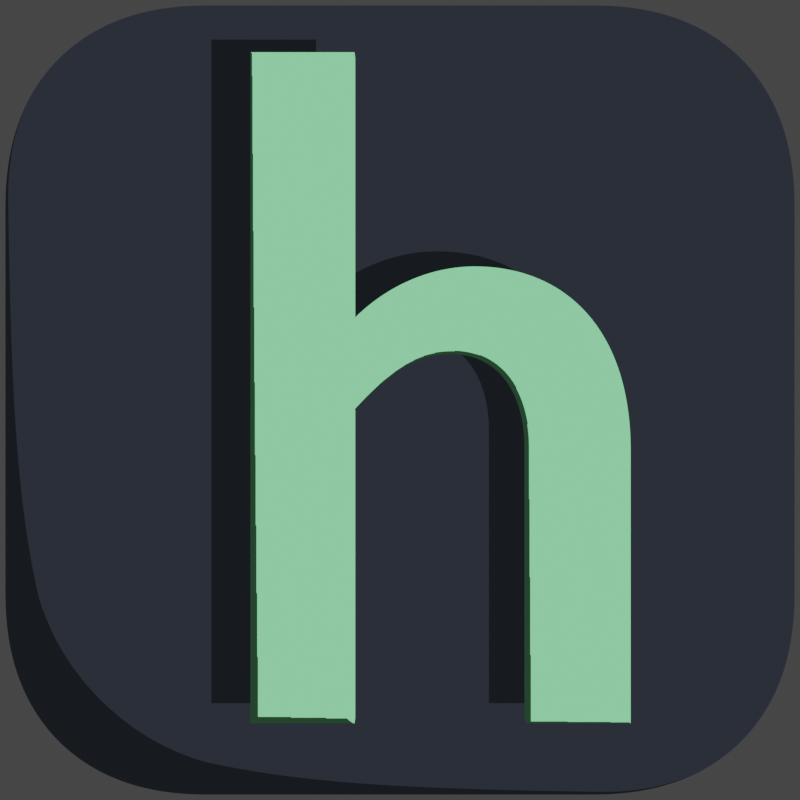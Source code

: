 # Source: i1.blend  (saved by Blender 3.2.14; exported with 4.5.12 LTS)
import bpy
from mathutils import Matrix  # noqa: F401  (used for matrix-valued properties, if any)

bpy.ops.wm.read_factory_settings(use_empty=True)
scene = bpy.context.scene
scene.name = 'Scene'

# ---- collections
col_collection = bpy.data.collections.new('Collection'); scene.collection.children.link(col_collection)

# ---- materials (node trees are filled in below, after node groups)
mat_material = bpy.data.materials.new('Material')
mat_material.alpha_threshold = 0.0
mat_material.use_transparent_shadow = False
mat_material.line_color = (0.0, 0.0, 0.0, 1.0)
mat_material_002 = bpy.data.materials.new('Material.002')
mat_material_002.use_transparent_shadow = False
mat_material_008 = bpy.data.materials.new('Material.008')
mat_material_008.use_transparent_shadow = False

# ---- material node trees
mat_material.use_nodes = True; mat_material.node_tree.nodes.clear()
_N = mat_material.node_tree.nodes; _L = mat_material.node_tree.links
n0 = _N.new('ShaderNodeOutputMaterial'); n0.name = 'Material Output'; n0.location = (864, 233)
n1 = _N.new('ShaderNodeMix'); n1.name = 'Mix'; n1.location = (382, 300)
n1.data_type = 'RGBA'
n1.inputs[6].default_value = (0.008568, 0.01033, 0.01298, 1.0)
n1.inputs[7].default_value = (0.02122, 0.02519, 0.03434, 1.0)
n2 = _N.new('ShaderNodeTexCoord'); n2.name = 'Texture Coordinate'; n2.location = (-365, 35)
n3 = _N.new('ShaderNodeValToRGB'); n3.name = 'ColorRamp'; n3.location = (80, 163)
n3.color_ramp.interpolation = 'CONSTANT'
while len(n3.color_ramp.elements) > 1: n3.color_ramp.elements.remove(n3.color_ramp.elements[-1])
n3.color_ramp.elements[0].position = 0.0; n3.color_ramp.elements[0].color = (0.0, 0.0, 0.0, 1.0)
_e = n3.color_ramp.elements.new(0.6979); _e.color = (1.0, 1.0, 1.0, 1.0)
n4 = _N.new('ShaderNodeVectorMath'); n4.name = 'Vector Math'; n4.location = (-170, 325)
n4.inputs[2].default_value = (0.0, 0.0, 0.1)
n5 = _N.new('ShaderNodeNewGeometry'); n5.name = 'Geometry'; n5.location = (-433, 326)
_L.new(n4.outputs[0], n3.inputs[0])
_L.new(n3.outputs[0], n1.inputs[0])
_L.new(n1.outputs[2], n0.inputs[1])
_L.new(n1.outputs[2], n0.inputs[0])
_L.new(n2.outputs[0], n4.inputs[1])
_L.new(n5.outputs[1], n4.inputs[0])
n0.is_active_output = True
mat_material_002.use_nodes = True; mat_material_002.node_tree.nodes.clear()
_N = mat_material_002.node_tree.nodes; _L = mat_material_002.node_tree.links
n0 = _N.new('ShaderNodeTexCoord'); n0.name = 'Texture Coordinate'; n0.location = (-365, 35)
n1 = _N.new('ShaderNodeVectorMath'); n1.name = 'Vector Math'; n1.location = (-174, 280)
n2 = _N.new('ShaderNodeOutputMaterial'); n2.name = 'Material Output.001'; n2.location = (935, 300)
n3 = _N.new('ShaderNodeValToRGB'); n3.name = 'ColorRamp'; n3.location = (46, 289)
n3.color_ramp.interpolation = 'CONSTANT'
while len(n3.color_ramp.elements) > 1: n3.color_ramp.elements.remove(n3.color_ramp.elements[-1])
n3.color_ramp.elements[0].position = 0.0; n3.color_ramp.elements[0].color = (0.0, 0.0, 0.0, 1.0)
_e = n3.color_ramp.elements.new(0.4864); _e.color = (1.0, 1.0, 1.0, 1.0)
n4 = _N.new('ShaderNodeMix'); n4.name = 'Mix'; n4.location = (591, 303)
n4.data_type = 'RGBA'
n4.inputs[6].default_value = (0.01728, 0.04747, 0.02374, 1.0)
n4.inputs[7].default_value = (0.2502, 0.8469, 0.3712, 1.0)
n5 = _N.new('ShaderNodeNewGeometry'); n5.name = 'Geometry'; n5.location = (-366, 275)
_L.new(n0.outputs[0], n1.inputs[1])
_L.new(n1.outputs[0], n3.inputs[0])
_L.new(n3.outputs[0], n4.inputs[0])
_L.new(n4.outputs[2], n2.inputs[0])
_L.new(n5.outputs[3], n1.inputs[0])
n2.is_active_output = True
mat_material_008.use_nodes = True; mat_material_008.node_tree.nodes.clear()
_N = mat_material_008.node_tree.nodes; _L = mat_material_008.node_tree.links
n0 = _N.new('ShaderNodeTexCoord'); n0.name = 'Texture Coordinate'; n0.location = (-365, 35)
n1 = _N.new('ShaderNodeNewGeometry'); n1.name = 'Geometry'; n1.location = (-366, 275)
n2 = _N.new('ShaderNodeVectorMath'); n2.name = 'Vector Math'; n2.location = (-174, 280)
n3 = _N.new('ShaderNodeOutputMaterial'); n3.name = 'Material Output.001'; n3.location = (935, 300)
n4 = _N.new('ShaderNodeValToRGB'); n4.name = 'ColorRamp'; n4.location = (46, 289)
n4.color_ramp.interpolation = 'CONSTANT'
while len(n4.color_ramp.elements) > 1: n4.color_ramp.elements.remove(n4.color_ramp.elements[-1])
n4.color_ramp.elements[0].position = 0.08636; n4.color_ramp.elements[0].color = (0.0, 0.0, 0.0, 1.0)
_e = n4.color_ramp.elements.new(0.7136); _e.color = (1.0, 1.0, 1.0, 1.0)
n5 = _N.new('ShaderNodeMix'); n5.name = 'Mix'; n5.location = (591, 303)
n5.data_type = 'RGBA'
n5.inputs[6].default_value = (0.008568, 0.01033, 0.01298, 1.0)
n5.inputs[7].default_value = (0.008568, 0.01033, 0.01298, 1.0)
_L.new(n1.outputs[1], n2.inputs[0])
_L.new(n0.outputs[0], n2.inputs[1])
_L.new(n2.outputs[0], n4.inputs[0])
_L.new(n4.outputs[0], n5.inputs[0])
_L.new(n5.outputs[2], n3.inputs[0])
n3.is_active_output = True

# ---- world
world_world = bpy.data.worlds.new('World'); scene.world = world_world
world_world.use_nodes = True; world_world.node_tree.nodes.clear()
_N = world_world.node_tree.nodes; _L = world_world.node_tree.links
n0 = _N.new('ShaderNodeOutputWorld'); n0.name = 'World Output'; n0.location = (300, 300)
n1 = _N.new('ShaderNodeBackground'); n1.name = 'Background'; n1.location = (10, 300)
n1.inputs[0].default_value = (0.05088, 0.05088, 0.05088, 1.0)
_L.new(n1.outputs[0], n0.inputs[0])
n0.is_active_output = True
world_world.color = (0.05088, 0.05088, 0.05088)
world_world.use_sun_shadow = False
world_world.sun_shadow_jitter_overblur = 0.0

# ---- cameras
cam_camera_001 = bpy.data.cameras.new('Camera.001')

# ---- lights
light_area = bpy.data.lights.new('Area', 'AREA')
light_area.color = (1.0, 1.0, 1.0)
light_area.transmission_factor = 0.0
light_area.energy = 584.7
light_area.shadow_soft_size = 1.0
light_area.shadow_maximum_resolution = 0.006
light_area.use_absolute_resolution = True
light_area.size = 1.0
light_area.size_y = 1.0
light_area.cycles.is_caustics_light = True
light_area_001 = bpy.data.lights.new('Area.001', 'AREA')
light_area_001.color = (1.0, 1.0, 1.0)
light_area_001.transmission_factor = 0.0
light_area_001.energy = 584.7
light_area_001.shadow_soft_size = 1.0
light_area_001.shadow_maximum_resolution = 0.006
light_area_001.use_absolute_resolution = True
light_area_001.size = 1.0
light_area_001.size_y = 1.0
light_area_001.cycles.is_caustics_light = True

# ---- meshes
me_cube = bpy.data.meshes.new('Cube')
me_cube.from_pydata([(1.0, 1.0, 1.0), (1.0, 1.0, -1.0), (1.0, -1.0, 1.0), (1.0, -1.0, -1.0), (-1.0, 1.0, 1.0), (-1.0, 1.0, -1.0), (-1.0, -1.0, 1.0), (-1.0, -1.0, -1.0), (1.0, 1.0, 1.0), (1.0, 1.0, -1.0), (1.0, -1.0, 1.0), (1.0, -1.0, -1.0), (-1.0, 1.0, 1.0), (-1.0, 1.0, -1.0), (-1.0, -1.0, 1.0), (-1.0, -1.0, -1.0)], [], [(0, 2, 6, 4), (3, 7, 6, 2), (7, 5, 4, 6), (5, 7, 3, 1), (1, 3, 2, 0), (5, 1, 0, 4), (8, 12, 14, 10), (11, 10, 14, 15), (15, 14, 12, 13), (13, 9, 11, 15), (9, 8, 10, 11), (13, 12, 8, 9)])
_uv = me_cube.uv_layers.new(name='UVMap')
_uv.uv.foreach_set('vector', [0.625, 0.5, 0.625, 0.75, 0.875, 0.75, 0.875, 0.5, 0.375, 0.75, 0.375, 1.0, 0.625, 1.0, 0.625, 0.75, 0.375, 0.0, 0.375, 0.25, 0.625, 0.25, 0.625, 0.0, 0.125, 0.5, 0.125, 0.75, 0.375, 0.75, 0.375, 0.5, 0.375, 0.5, 0.375, 0.75, 0.625, 0.75, 0.625, 0.5, 0.375, 0.25, 0.375, 0.5, 0.625, 0.5, 0.625, 0.25, 0.625, 0.5, 0.875, 0.5, 0.875, 0.75, 0.625, 0.75, 0.375, 0.75, 0.625, 0.75, 0.625, 1.0, 0.375, 1.0, 0.375, 0.0, 0.625, 0.0, 0.625, 0.25, 0.375, 0.25, 0.125, 0.5, 0.375, 0.5, 0.375, 0.75, 0.125, 0.75, 0.375, 0.5, 0.625, 0.5, 0.625, 0.75, 0.375, 0.75, 0.375, 0.25, 0.625, 0.25, 0.625, 0.5, 0.375, 0.5])
me_cube.materials.append(mat_material)
me_cube.use_mirror_vertex_groups = False
me_cube.update()

# ---- curves / text
txt_text_001 = bpy.data.curves.new('Text.001', 'FONT')
txt_text_001.dimensions = '2D'
txt_text_001.body = 'h'
txt_text_001.materials.append(mat_material_002)
txt_text_001.bevel_resolution = 18
txt_text_001.extrude = 0.009
txt_text_001.bevel_depth = 0.01
txt_text_001.resolution_u = 58
txt_text_001.offset_x = -0.2057
txt_text_001.offset_y = -0.3267
txt_text_002 = bpy.data.curves.new('Text.002', 'FONT')
txt_text_002.dimensions = '2D'
txt_text_002.body = 'h'
txt_text_002.materials.append(mat_material_008)
txt_text_002.bevel_resolution = 18
txt_text_002.extrude = 0.009
txt_text_002.bevel_depth = 0.01
txt_text_002.resolution_u = 58
txt_text_002.offset_x = -0.2057
txt_text_002.offset_y = -0.3267

# ---- objects
ob_cube = bpy.data.objects.new('Cube', me_cube)
ob_camera = bpy.data.objects.new('Camera', cam_camera_001)
ob_area = bpy.data.objects.new('Area', light_area)
ob_text = bpy.data.objects.new('Text', txt_text_001)
ob_area_001 = bpy.data.objects.new('Area.001', light_area_001)
ob_text_001 = bpy.data.objects.new('Text.001', txt_text_002)

# ---- transforms, parenting, visibility, modifiers, constraints
ob_cube.location = (0.0, 0.0, 0.0)
ob_cube.scale = (3.726, 3.726, 0.2756)
ob_cube.lock_rotations_4d = False
ob_cube.empty_display_type = 'ARROWS'
ob_cube.lineart.crease_threshold = 0.0
_m = ob_cube.modifiers.new('Bevel', 'BEVEL')
_m.width = 0.52
_m.width_pct = 0.52
_m.segments = 100
_m.profile = 0.5476
_m.loop_slide = False
_m.harden_normals = True
_m.miter_outer = 'MITER_ARC'
ob_camera.location = (0.0, 0.0, 10.63)
ob_camera.scale = (1.0, 1.266, 1.0)
ob_area.location = (2.271, 2.537e-07, 14.62)
ob_area.rotation_euler = (2.154e-08, 0.5847, 5.21e-08)
ob_area.scale = (7.897, 7.897, 7.897)
ob_text.location = (-0.01632, -0.01282, 0.7211)
ob_text.scale = (8.449, 8.449, 8.449)
ob_area_001.location = (3.868, 2.468e-07, 11.02)
ob_area_001.rotation_euler = (2.038e-07, 1.239, 2.954e-07)
ob_area_001.scale = (7.897, 7.897, 7.897)
ob_text_001.location = (-0.3707, 0.1399, 0.3433)
ob_text_001.scale = (8.89, 8.751, 9e-07)

# ---- collection membership
col_collection.objects.link(ob_cube)
col_collection.objects.link(ob_camera)
col_collection.objects.link(ob_area)
col_collection.objects.link(ob_text)
col_collection.objects.link(ob_area_001)
col_collection.objects.link(ob_text_001)

# ---- scene / render settings (as saved in the file)
scene.camera = ob_camera
scene.frame_start = 1; scene.frame_end = 250; scene.frame_set(1)
scene.render.engine = 'BLENDER_EEVEE_NEXT'
scene.render.image_settings.color_depth = '16'
scene.render.image_settings.compression = 4
scene.render.resolution_x = 1024
scene.render.resolution_y = 1024
scene.render.film_transparent = True
scene.render.use_crop_to_border = True
scene.cycles.denoising_prefilter = 'FAST'
scene.cycles.sampling_pattern = 'TABULATED_SOBOL'
scene.cycles.use_adaptive_sampling = False
scene.cycles.adaptive_threshold = 1.0
scene.cycles.use_light_tree = False
scene.view_settings.view_transform = 'Filmic'
bpy.context.view_layer.update()

